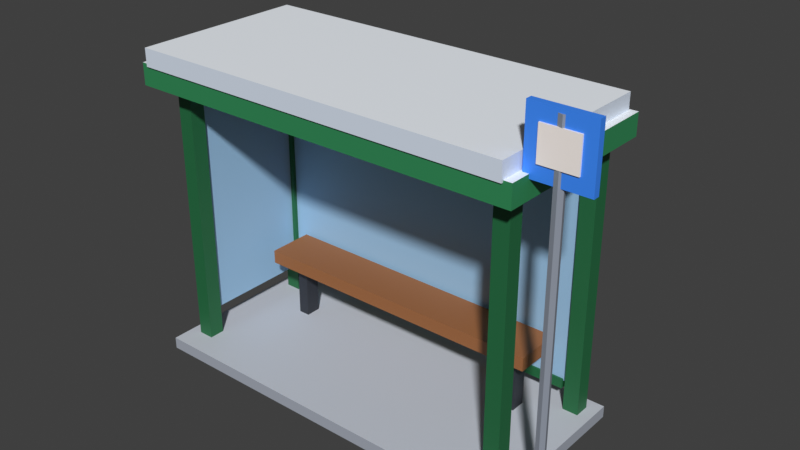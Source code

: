 # Source: BusStop.blend  (saved by Blender 5.2.44; exported with 4.5.12 LTS)
import bpy
from mathutils import Matrix  # noqa: F401  (used for matrix-valued properties, if any)

bpy.ops.wm.read_factory_settings(use_empty=True)
scene = bpy.context.scene
scene.name = 'Scene'

# ---- materials (node trees are filled in below, after node groups)
mat_lf_vertexcolor = bpy.data.materials.new('LF_VertexColor')
mat_lf_vertexcolor.use_backface_culling = True
mat_lf_vertexcolor.diffuse_color = (1.0, 1.0, 1.0, 1.0)

# ---- material node trees
mat_lf_vertexcolor.use_nodes = True; mat_lf_vertexcolor.node_tree.nodes.clear()
_N = mat_lf_vertexcolor.node_tree.nodes; _L = mat_lf_vertexcolor.node_tree.links
n0 = _N.new('ShaderNodeBsdfPrincipled'); n0.name = 'Principled BSDF'; n0.location = (-200, 100)
n0.inputs[2].default_value = 0.6
n0.inputs[10].default_value = 0.005
n1 = _N.new('ShaderNodeOutputMaterial'); n1.name = 'Material Output'; n1.location = (200, 100)
n2 = _N.new('ShaderNodeVertexColor'); n2.name = 'Color Attribute'; n2.location = (0, 0)
n2.layer_name = 'Col'
_L.new(n0.outputs[0], n1.inputs[0])
_L.new(n2.outputs[0], n0.inputs[0])
n1.is_active_output = True

# ---- world
world_lh_world = bpy.data.worlds.new('LH_World'); scene.world = world_lh_world
world_lh_world.use_nodes = True; world_lh_world.node_tree.nodes.clear()
_N = world_lh_world.node_tree.nodes; _L = world_lh_world.node_tree.links
n0 = _N.new('ShaderNodeBackground'); n0.name = 'Background'; n0.location = (-200, 100)
n0.inputs[0].default_value = (0.05, 0.05, 0.05, 1.0)
n1 = _N.new('ShaderNodeOutputWorld'); n1.name = 'World Output'; n1.location = (200, 100)
_L.new(n0.outputs[0], n1.inputs[0])
n1.is_active_output = True
world_lh_world.color = (0.62, 0.7, 0.8)

# ---- meshes
me_busstop_shelter = bpy.data.meshes.new('BusStop_Shelter')
me_busstop_shelter.from_pydata([(-5.675, -2.225, 0.0), (4.325, -2.225, 0.0), (4.325, 2.275, 0.0), (-5.675, 2.275, 0.0), (-5.675, -2.225, 0.3), (4.325, -2.225, 0.3), (4.325, 2.275, 0.3), (-5.675, 2.275, 0.3), (-5.375, -1.625, 0.25), (-4.975, -1.625, 0.25), (-4.975, -1.225, 0.25), (-5.375, -1.225, 0.25), (-5.375, -1.625, 7.2), (-4.975, -1.625, 7.2), (-4.975, -1.225, 7.2), (-5.375, -1.225, 7.2), (-5.375, 1.575, 0.25), (-4.975, 1.575, 0.25), (-4.975, 1.975, 0.25), (-5.375, 1.975, 0.25), (-5.375, 1.575, 7.2), (-4.975, 1.575, 7.2), (-4.975, 1.975, 7.2), (-5.375, 1.975, 7.2), (3.625, -1.625, 0.25), (4.025, -1.625, 0.25), (4.025, -1.225, 0.25), (3.625, -1.225, 0.25), (3.625, -1.625, 7.2), (4.025, -1.625, 7.2), (4.025, -1.225, 7.2), (3.625, -1.225, 7.2), (3.625, 1.575, 0.25), (4.025, 1.575, 0.25), (4.025, 1.975, 0.25), (3.625, 1.975, 0.25), (3.625, 1.575, 7.2), (4.025, 1.575, 7.2), (4.025, 1.975, 7.2), (3.625, 1.975, 7.2), (-5.775, -2.225, 7.15), (4.425, -2.225, 7.15), (4.425, 2.275, 7.15), (-5.775, 2.275, 7.15), (-5.775, -2.225, 7.7), (4.425, -2.225, 7.7), (4.425, 2.275, 7.7), (-5.775, 2.275, 7.7), (-5.575, -2.275, 7.65), (4.225, -2.275, 7.65), (4.225, 2.225, 7.65), (-5.575, 2.225, 7.65), (-5.575, -2.275, 8.1), (4.225, -2.275, 8.1), (4.225, 2.225, 8.1), (-5.575, 2.225, 8.1), (-4.875, 1.625, 0.8), (3.525, 1.625, 0.8), (3.525, 1.925, 0.8), (-4.875, 1.925, 0.8), (-4.875, 1.625, 1.05), (3.525, 1.625, 1.05), (3.525, 1.925, 1.05), (-4.875, 1.925, 1.05), (-4.575, 0.375, 1.8), (3.225, 0.375, 1.8), (3.225, 1.575, 1.8), (-4.575, 1.575, 1.8), (-4.575, 0.375, 2.15), (3.225, 0.375, 2.15), (3.225, 1.575, 2.15), (-4.575, 1.575, 2.15), (-4.125, 0.775, 0.25), (-3.825, 0.775, 0.25), (-3.825, 1.175, 0.25), (-4.125, 1.175, 0.25), (-4.125, 0.775, 1.85), (-3.825, 0.775, 1.85), (-3.825, 1.175, 1.85), (-4.125, 1.175, 1.85), (2.475, 0.775, 0.25), (2.775, 0.775, 0.25), (2.775, 1.175, 0.25), (2.475, 1.175, 0.25), (2.475, 0.775, 1.85), (2.775, 0.775, 1.85), (2.775, 1.175, 1.85), (2.475, 1.175, 1.85), (5.11, -1.54, 0.25), (4.994, -1.509, 0.25), (4.909, -1.594, 0.25), (4.94, -1.71, 0.25), (5.056, -1.741, 0.25), (5.141, -1.656, 0.25), (5.11, -1.54, 9.0), (4.994, -1.509, 9.0), (4.909, -1.594, 9.0), (4.94, -1.71, 9.0), (5.056, -1.741, 9.0), (5.141, -1.656, 9.0), (5.025, -1.625, 0.25), (5.025, -1.625, 9.0), (4.275, -1.705, 7.6), (5.775, -1.705, 7.6), (5.775, -1.545, 7.6), (4.275, -1.545, 7.6), (4.275, -1.705, 9.1), (5.775, -1.705, 9.1), (5.775, -1.545, 9.1), (4.275, -1.545, 9.1), (4.575, -1.745, 7.95), (5.475, -1.745, 7.95), (5.475, -1.505, 7.95), (4.575, -1.505, 7.95), (4.575, -1.745, 8.75), (5.475, -1.745, 8.75), (5.475, -1.505, 8.75), (4.575, -1.505, 8.75)], [], [(0, 3, 2, 1), (4, 5, 6, 7), (0, 1, 5, 4), (1, 2, 6, 5), (2, 3, 7, 6), (3, 0, 4, 7), (8, 11, 10, 9), (12, 13, 14, 15), (8, 9, 13, 12), (9, 10, 14, 13), (10, 11, 15, 14), (11, 8, 12, 15), (16, 19, 18, 17), (20, 21, 22, 23), (16, 17, 21, 20), (17, 18, 22, 21), (18, 19, 23, 22), (19, 16, 20, 23), (24, 27, 26, 25), (28, 29, 30, 31), (24, 25, 29, 28), (25, 26, 30, 29), (26, 27, 31, 30), (27, 24, 28, 31), (32, 35, 34, 33), (36, 37, 38, 39), (32, 33, 37, 36), (33, 34, 38, 37), (34, 35, 39, 38), (35, 32, 36, 39), (40, 43, 42, 41), (44, 45, 46, 47), (40, 41, 45, 44), (41, 42, 46, 45), (42, 43, 47, 46), (43, 40, 44, 47), (48, 51, 50, 49), (52, 53, 54, 55), (48, 49, 53, 52), (49, 50, 54, 53), (50, 51, 55, 54), (51, 48, 52, 55), (56, 59, 58, 57), (60, 61, 62, 63), (56, 57, 61, 60), (57, 58, 62, 61), (58, 59, 63, 62), (59, 56, 60, 63), (64, 67, 66, 65), (68, 69, 70, 71), (64, 65, 69, 68), (65, 66, 70, 69), (66, 67, 71, 70), (67, 64, 68, 71), (72, 75, 74, 73), (76, 77, 78, 79), (72, 73, 77, 76), (73, 74, 78, 77), (74, 75, 79, 78), (75, 72, 76, 79), (80, 83, 82, 81), (84, 85, 86, 87), (80, 81, 85, 84), (81, 82, 86, 85), (82, 83, 87, 86), (83, 80, 84, 87), (88, 89, 95, 94), (100, 89, 88), (101, 94, 95), (89, 90, 96, 95), (100, 90, 89), (101, 95, 96), (90, 91, 97, 96), (100, 91, 90), (101, 96, 97), (91, 92, 98, 97), (100, 92, 91), (101, 97, 98), (92, 93, 99, 98), (100, 93, 92), (101, 98, 99), (93, 88, 94, 99), (100, 88, 93), (101, 99, 94), (102, 105, 104, 103), (106, 107, 108, 109), (102, 103, 107, 106), (103, 104, 108, 107), (104, 105, 109, 108), (105, 102, 106, 109), (110, 113, 112, 111), (114, 115, 116, 117), (110, 111, 115, 114), (111, 112, 116, 115), (112, 113, 117, 116), (113, 110, 114, 117)])
_ca = me_busstop_shelter.color_attributes.new('Col', 'BYTE_COLOR', 'CORNER')
_ca.data.foreach_set('color', [0.3968, 0.4287, 0.4969, 1.0, 0.3968, 0.4287, 0.4969, 1.0, 0.3968, 0.4287, 0.4969, 1.0, 0.3968, 0.4287, 0.4969, 1.0, 0.5841, 0.6172, 0.6867, 1.0, 0.5841, 0.6172, 0.6867, 1.0, 0.5841, 0.6172, 0.6867, 1.0, 0.5841, 0.6172, 0.6867, 1.0, 0.3968, 0.4287, 0.4969, 1.0, 0.3968, 0.4287, 0.4969, 1.0, 0.3968, 0.4287, 0.4969, 1.0, 0.3968, 0.4287, 0.4969, 1.0, 0.3968, 0.4287, 0.4969, 1.0, 0.3968, 0.4287, 0.4969, 1.0, 0.3968, 0.4287, 0.4969, 1.0, 0.3968, 0.4287, 0.4969, 1.0, 0.3968, 0.4287, 0.4969, 1.0, 0.3968, 0.4287, 0.4969, 1.0, 0.3968, 0.4287, 0.4969, 1.0, 0.3968, 0.4287, 0.4969, 1.0, 0.3968, 0.4287, 0.4969, 1.0, 0.3968, 0.4287, 0.4969, 1.0, 0.3968, 0.4287, 0.4969, 1.0, 0.3968, 0.4287, 0.4969, 1.0, 0.0137, 0.147, 0.04971, 1.0, 0.0137, 0.147, 0.04971, 1.0, 0.0137, 0.147, 0.04971, 1.0, 0.0137, 0.147, 0.04971, 1.0, 0.0137, 0.147, 0.04971, 1.0, 0.0137, 0.147, 0.04971, 1.0, 0.0137, 0.147, 0.04971, 1.0, 0.0137, 0.147, 0.04971, 1.0, 0.0137, 0.147, 0.04971, 1.0, 0.0137, 0.147, 0.04971, 1.0, 0.0137, 0.147, 0.04971, 1.0, 0.0137, 0.147, 0.04971, 1.0, 0.0137, 0.147, 0.04971, 1.0, 0.0137, 0.147, 0.04971, 1.0, 0.0137, 0.147, 0.04971, 1.0, 0.0137, 0.147, 0.04971, 1.0, 0.0137, 0.147, 0.04971, 1.0, 0.0137, 0.147, 0.04971, 1.0, 0.0137, 0.147, 0.04971, 1.0, 0.0137, 0.147, 0.04971, 1.0, 0.0137, 0.147, 0.04971, 1.0, 0.0137, 0.147, 0.04971, 1.0, 0.0137, 0.147, 0.04971, 1.0, 0.0137, 0.147, 0.04971, 1.0, 0.0137, 0.147, 0.04971, 1.0, 0.0137, 0.147, 0.04971, 1.0, 0.0137, 0.147, 0.04971, 1.0, 0.0137, 0.147, 0.04971, 1.0, 0.0137, 0.147, 0.04971, 1.0, 0.0137, 0.147, 0.04971, 1.0, 0.0137, 0.147, 0.04971, 1.0, 0.0137, 0.147, 0.04971, 1.0, 0.0137, 0.147, 0.04971, 1.0, 0.0137, 0.147, 0.04971, 1.0, 0.0137, 0.147, 0.04971, 1.0, 0.0137, 0.147, 0.04971, 1.0, 0.0137, 0.147, 0.04971, 1.0, 0.0137, 0.147, 0.04971, 1.0, 0.0137, 0.147, 0.04971, 1.0, 0.0137, 0.147, 0.04971, 1.0, 0.0137, 0.147, 0.04971, 1.0, 0.0137, 0.147, 0.04971, 1.0, 0.0137, 0.147, 0.04971, 1.0, 0.0137, 0.147, 0.04971, 1.0, 0.0137, 0.147, 0.04971, 1.0, 0.0137, 0.147, 0.04971, 1.0, 0.0137, 0.147, 0.04971, 1.0, 0.0137, 0.147, 0.04971, 1.0, 0.0137, 0.147, 0.04971, 1.0, 0.0137, 0.147, 0.04971, 1.0, 0.0137, 0.147, 0.04971, 1.0, 0.0137, 0.147, 0.04971, 1.0, 0.0137, 0.147, 0.04971, 1.0, 0.0137, 0.147, 0.04971, 1.0, 0.0137, 0.147, 0.04971, 1.0, 0.0137, 0.147, 0.04971, 1.0, 0.0137, 0.147, 0.04971, 1.0, 0.0137, 0.147, 0.04971, 1.0, 0.0137, 0.147, 0.04971, 1.0, 0.0137, 0.147, 0.04971, 1.0, 0.0137, 0.147, 0.04971, 1.0, 0.0137, 0.147, 0.04971, 1.0, 0.0137, 0.147, 0.04971, 1.0, 0.0137, 0.147, 0.04971, 1.0, 0.0137, 0.147, 0.04971, 1.0, 0.0137, 0.147, 0.04971, 1.0, 0.0137, 0.147, 0.04971, 1.0, 0.0137, 0.147, 0.04971, 1.0, 0.0137, 0.147, 0.04971, 1.0, 0.0137, 0.147, 0.04971, 1.0, 0.0137, 0.147, 0.04971, 1.0, 0.0137, 0.147, 0.04971, 1.0, 0.0137, 0.147, 0.04971, 1.0, 0.0137, 0.147, 0.04971, 1.0, 0.0137, 0.147, 0.04971, 1.0, 0.0137, 0.147, 0.04971, 1.0, 0.0137, 0.147, 0.04971, 1.0, 0.0137, 0.147, 0.04971, 1.0, 0.0137, 0.147, 0.04971, 1.0, 0.0137, 0.147, 0.04971, 1.0, 0.0137, 0.147, 0.04971, 1.0, 0.0137, 0.147, 0.04971, 1.0, 0.0137, 0.147, 0.04971, 1.0, 0.0137, 0.147, 0.04971, 1.0, 0.0137, 0.147, 0.04971, 1.0, 0.0137, 0.147, 0.04971, 1.0, 0.0137, 0.147, 0.04971, 1.0, 0.0137, 0.147, 0.04971, 1.0, 0.0137, 0.147, 0.04971, 1.0, 0.0137, 0.147, 0.04971, 1.0, 0.0137, 0.147, 0.04971, 1.0, 0.0137, 0.147, 0.04971, 1.0, 0.0137, 0.147, 0.04971, 1.0, 0.0137, 0.147, 0.04971, 1.0, 0.0137, 0.147, 0.04971, 1.0, 0.0137, 0.147, 0.04971, 1.0, 0.0137, 0.147, 0.04971, 1.0, 0.0137, 0.147, 0.04971, 1.0, 0.0137, 0.147, 0.04971, 1.0, 0.0137, 0.147, 0.04971, 1.0, 0.9047, 0.9473, 1.0, 1.0, 0.9047, 0.9473, 1.0, 1.0, 0.9047, 0.9473, 1.0, 1.0, 0.9047, 0.9473, 1.0, 1.0, 0.02732, 0.2542, 0.09084, 1.0, 0.02732, 0.2542, 0.09084, 1.0, 0.02732, 0.2542, 0.09084, 1.0, 0.02732, 0.2542, 0.09084, 1.0, 0.02732, 0.2542, 0.09084, 1.0, 0.02732, 0.2542, 0.09084, 1.0, 0.02732, 0.2542, 0.09084, 1.0, 0.02732, 0.2542, 0.09084, 1.0, 0.02732, 0.2542, 0.09084, 1.0, 0.02732, 0.2542, 0.09084, 1.0, 0.02732, 0.2542, 0.09084, 1.0, 0.02732, 0.2542, 0.09084, 1.0, 0.02732, 0.2542, 0.09084, 1.0, 0.02732, 0.2542, 0.09084, 1.0, 0.02732, 0.2542, 0.09084, 1.0, 0.02732, 0.2542, 0.09084, 1.0, 0.7157, 0.7913, 0.9047, 1.0, 0.7157, 0.7913, 0.9047, 1.0, 0.7157, 0.7913, 0.9047, 1.0, 0.7157, 0.7913, 0.9047, 1.0, 0.9047, 0.9473, 1.0, 1.0, 0.9047, 0.9473, 1.0, 1.0, 0.9047, 0.9473, 1.0, 1.0, 0.9047, 0.9473, 1.0, 1.0, 0.7157, 0.7913, 0.9047, 1.0, 0.7157, 0.7913, 0.9047, 1.0, 0.7157, 0.7913, 0.9047, 1.0, 0.7157, 0.7913, 0.9047, 1.0, 0.7157, 0.7913, 0.9047, 1.0, 0.7157, 0.7913, 0.9047, 1.0, 0.7157, 0.7913, 0.9047, 1.0, 0.7157, 0.7913, 0.9047, 1.0, 0.7157, 0.7913, 0.9047, 1.0, 0.7157, 0.7913, 0.9047, 1.0, 0.7157, 0.7913, 0.9047, 1.0, 0.7157, 0.7913, 0.9047, 1.0, 0.7157, 0.7913, 0.9047, 1.0, 0.7157, 0.7913, 0.9047, 1.0, 0.7157, 0.7913, 0.9047, 1.0, 0.7157, 0.7913, 0.9047, 1.0, 0.0137, 0.147, 0.04971, 1.0, 0.0137, 0.147, 0.04971, 1.0, 0.0137, 0.147, 0.04971, 1.0, 0.0137, 0.147, 0.04971, 1.0, 0.0137, 0.147, 0.04971, 1.0, 0.0137, 0.147, 0.04971, 1.0, 0.0137, 0.147, 0.04971, 1.0, 0.0137, 0.147, 0.04971, 1.0, 0.0137, 0.147, 0.04971, 1.0, 0.0137, 0.147, 0.04971, 1.0, 0.0137, 0.147, 0.04971, 1.0, 0.0137, 0.147, 0.04971, 1.0, 0.0137, 0.147, 0.04971, 1.0, 0.0137, 0.147, 0.04971, 1.0, 0.0137, 0.147, 0.04971, 1.0, 0.0137, 0.147, 0.04971, 1.0, 0.0137, 0.147, 0.04971, 1.0, 0.0137, 0.147, 0.04971, 1.0, 0.0137, 0.147, 0.04971, 1.0, 0.0137, 0.147, 0.04971, 1.0, 0.0137, 0.147, 0.04971, 1.0, 0.0137, 0.147, 0.04971, 1.0, 0.0137, 0.147, 0.04971, 1.0, 0.0137, 0.147, 0.04971, 1.0, 0.3515, 0.1329, 0.04231, 1.0, 0.3515, 0.1329, 0.04231, 1.0, 0.3515, 0.1329, 0.04231, 1.0, 0.3515, 0.1329, 0.04231, 1.0, 0.3515, 0.1329, 0.04231, 1.0, 0.3515, 0.1329, 0.04231, 1.0, 0.3515, 0.1329, 0.04231, 1.0, 0.3515, 0.1329, 0.04231, 1.0, 0.3515, 0.1329, 0.04231, 1.0, 0.3515, 0.1329, 0.04231, 1.0, 0.3515, 0.1329, 0.04231, 1.0, 0.3515, 0.1329, 0.04231, 1.0, 0.3515, 0.1329, 0.04231, 1.0, 0.3515, 0.1329, 0.04231, 1.0, 0.3515, 0.1329, 0.04231, 1.0, 0.3515, 0.1329, 0.04231, 1.0, 0.3515, 0.1329, 0.04231, 1.0, 0.3515, 0.1329, 0.04231, 1.0, 0.3515, 0.1329, 0.04231, 1.0, 0.3515, 0.1329, 0.04231, 1.0, 0.3515, 0.1329, 0.04231, 1.0, 0.3515, 0.1329, 0.04231, 1.0, 0.3515, 0.1329, 0.04231, 1.0, 0.3515, 0.1329, 0.04231, 1.0, 0.02843, 0.0331, 0.04519, 1.0, 0.02843, 0.0331, 0.04519, 1.0, 0.02843, 0.0331, 0.04519, 1.0, 0.02843, 0.0331, 0.04519, 1.0, 0.02843, 0.0331, 0.04519, 1.0, 0.02843, 0.0331, 0.04519, 1.0, 0.02843, 0.0331, 0.04519, 1.0, 0.02843, 0.0331, 0.04519, 1.0, 0.02843, 0.0331, 0.04519, 1.0, 0.02843, 0.0331, 0.04519, 1.0, 0.02843, 0.0331, 0.04519, 1.0, 0.02843, 0.0331, 0.04519, 1.0, 0.02843, 0.0331, 0.04519, 1.0, 0.02843, 0.0331, 0.04519, 1.0, 0.02843, 0.0331, 0.04519, 1.0, 0.02843, 0.0331, 0.04519, 1.0, 0.02843, 0.0331, 0.04519, 1.0, 0.02843, 0.0331, 0.04519, 1.0, 0.02843, 0.0331, 0.04519, 1.0, 0.02843, 0.0331, 0.04519, 1.0, 0.02843, 0.0331, 0.04519, 1.0, 0.02843, 0.0331, 0.04519, 1.0, 0.02843, 0.0331, 0.04519, 1.0, 0.02843, 0.0331, 0.04519, 1.0, 0.02843, 0.0331, 0.04519, 1.0, 0.02843, 0.0331, 0.04519, 1.0, 0.02843, 0.0331, 0.04519, 1.0, 0.02843, 0.0331, 0.04519, 1.0, 0.02843, 0.0331, 0.04519, 1.0, 0.02843, 0.0331, 0.04519, 1.0, 0.02843, 0.0331, 0.04519, 1.0, 0.02843, 0.0331, 0.04519, 1.0, 0.02843, 0.0331, 0.04519, 1.0, 0.02843, 0.0331, 0.04519, 1.0, 0.02843, 0.0331, 0.04519, 1.0, 0.02843, 0.0331, 0.04519, 1.0, 0.02843, 0.0331, 0.04519, 1.0, 0.02843, 0.0331, 0.04519, 1.0, 0.02843, 0.0331, 0.04519, 1.0, 0.02843, 0.0331, 0.04519, 1.0, 0.02843, 0.0331, 0.04519, 1.0, 0.02843, 0.0331, 0.04519, 1.0, 0.02843, 0.0331, 0.04519, 1.0, 0.02843, 0.0331, 0.04519, 1.0, 0.02843, 0.0331, 0.04519, 1.0, 0.02843, 0.0331, 0.04519, 1.0, 0.02843, 0.0331, 0.04519, 1.0, 0.02843, 0.0331, 0.04519, 1.0, 0.2747, 0.305, 0.3663, 1.0, 0.2747, 0.305, 0.3663, 1.0, 0.2747, 0.305, 0.3663, 1.0, 0.2747, 0.305, 0.3663, 1.0, 0.2747, 0.305, 0.3663, 1.0, 0.2747, 0.305, 0.3663, 1.0, 0.2747, 0.305, 0.3663, 1.0, 0.2747, 0.305, 0.3663, 1.0, 0.2747, 0.305, 0.3663, 1.0, 0.2747, 0.305, 0.3663, 1.0, 0.2747, 0.305, 0.3663, 1.0, 0.2747, 0.305, 0.3663, 1.0, 0.2747, 0.305, 0.3663, 1.0, 0.2747, 0.305, 0.3663, 1.0, 0.2747, 0.305, 0.3663, 1.0, 0.2747, 0.305, 0.3663, 1.0, 0.2747, 0.305, 0.3663, 1.0, 0.2747, 0.305, 0.3663, 1.0, 0.2747, 0.305, 0.3663, 1.0, 0.2747, 0.305, 0.3663, 1.0, 0.2747, 0.305, 0.3663, 1.0, 0.2747, 0.305, 0.3663, 1.0, 0.2747, 0.305, 0.3663, 1.0, 0.2747, 0.305, 0.3663, 1.0, 0.2747, 0.305, 0.3663, 1.0, 0.2747, 0.305, 0.3663, 1.0, 0.2747, 0.305, 0.3663, 1.0, 0.2747, 0.305, 0.3663, 1.0, 0.2747, 0.305, 0.3663, 1.0, 0.2747, 0.305, 0.3663, 1.0, 0.2747, 0.305, 0.3663, 1.0, 0.2747, 0.305, 0.3663, 1.0, 0.2747, 0.305, 0.3663, 1.0, 0.2747, 0.305, 0.3663, 1.0, 0.2747, 0.305, 0.3663, 1.0, 0.2747, 0.305, 0.3663, 1.0, 0.2747, 0.305, 0.3663, 1.0, 0.2747, 0.305, 0.3663, 1.0, 0.2747, 0.305, 0.3663, 1.0, 0.2747, 0.305, 0.3663, 1.0, 0.2747, 0.305, 0.3663, 1.0, 0.2747, 0.305, 0.3663, 1.0, 0.2747, 0.305, 0.3663, 1.0, 0.2747, 0.305, 0.3663, 1.0, 0.2747, 0.305, 0.3663, 1.0, 0.2747, 0.305, 0.3663, 1.0, 0.2747, 0.305, 0.3663, 1.0, 0.2747, 0.305, 0.3663, 1.0, 0.2747, 0.305, 0.3663, 1.0, 0.2747, 0.305, 0.3663, 1.0, 0.2747, 0.305, 0.3663, 1.0, 0.2747, 0.305, 0.3663, 1.0, 0.2747, 0.305, 0.3663, 1.0, 0.2747, 0.305, 0.3663, 1.0, 0.2747, 0.305, 0.3663, 1.0, 0.2747, 0.305, 0.3663, 1.0, 0.2747, 0.305, 0.3663, 1.0, 0.2747, 0.305, 0.3663, 1.0, 0.2747, 0.305, 0.3663, 1.0, 0.2747, 0.305, 0.3663, 1.0, 0.04519, 0.2664, 1.0, 1.0, 0.04519, 0.2664, 1.0, 1.0, 0.04519, 0.2664, 1.0, 1.0, 0.04519, 0.2664, 1.0, 1.0, 0.04519, 0.2664, 1.0, 1.0, 0.04519, 0.2664, 1.0, 1.0, 0.04519, 0.2664, 1.0, 1.0, 0.04519, 0.2664, 1.0, 1.0, 0.04519, 0.2664, 1.0, 1.0, 0.04519, 0.2664, 1.0, 1.0, 0.04519, 0.2664, 1.0, 1.0, 0.04519, 0.2664, 1.0, 1.0, 0.04519, 0.2664, 1.0, 1.0, 0.04519, 0.2664, 1.0, 1.0, 0.04519, 0.2664, 1.0, 1.0, 0.04519, 0.2664, 1.0, 1.0, 0.04519, 0.2664, 1.0, 1.0, 0.04519, 0.2664, 1.0, 1.0, 0.04519, 0.2664, 1.0, 1.0, 0.04519, 0.2664, 1.0, 1.0, 0.04519, 0.2664, 1.0, 1.0, 0.04519, 0.2664, 1.0, 1.0, 0.04519, 0.2664, 1.0, 1.0, 0.04519, 0.2664, 1.0, 1.0, 1.0, 0.9216, 0.8714, 1.0, 1.0, 0.9216, 0.8714, 1.0, 1.0, 0.9216, 0.8714, 1.0, 1.0, 0.9216, 0.8714, 1.0, 1.0, 0.9216, 0.8714, 1.0, 1.0, 0.9216, 0.8714, 1.0, 1.0, 0.9216, 0.8714, 1.0, 1.0, 0.9216, 0.8714, 1.0, 1.0, 0.9216, 0.8714, 1.0, 1.0, 0.9216, 0.8714, 1.0, 1.0, 0.9216, 0.8714, 1.0, 1.0, 0.9216, 0.8714, 1.0, 1.0, 0.9216, 0.8714, 1.0, 1.0, 0.9216, 0.8714, 1.0, 1.0, 0.9216, 0.8714, 1.0, 1.0, 0.9216, 0.8714, 1.0, 1.0, 0.9216, 0.8714, 1.0, 1.0, 0.9216, 0.8714, 1.0, 1.0, 0.9216, 0.8714, 1.0, 1.0, 0.9216, 0.8714, 1.0, 1.0, 0.9216, 0.8714, 1.0, 1.0, 0.9216, 0.8714, 1.0, 1.0, 0.9216, 0.8714, 1.0, 1.0, 0.9216, 0.8714, 1.0])
me_busstop_shelter.materials.append(mat_lf_vertexcolor)
me_busstop_shelter.update()
me_busstop_glass = bpy.data.meshes.new('BusStop_Glass')
me_busstop_glass.from_pydata([(-4.975, 1.675, 1.0), (3.625, 1.675, 1.0), (3.625, 1.875, 1.0), (-4.975, 1.875, 1.0), (-4.975, 1.675, 6.8), (3.625, 1.675, 6.8), (3.625, 1.875, 6.8), (-4.975, 1.875, 6.8), (-5.275, -1.225, 1.0), (-5.075, -1.225, 1.0), (-5.075, 1.575, 1.0), (-5.275, 1.575, 1.0), (-5.275, -1.225, 6.8), (-5.075, -1.225, 6.8), (-5.075, 1.575, 6.8), (-5.275, 1.575, 6.8)], [], [(0, 3, 2, 1), (4, 5, 6, 7), (0, 1, 5, 4), (1, 2, 6, 5), (2, 3, 7, 6), (3, 0, 4, 7), (8, 11, 10, 9), (12, 13, 14, 15), (8, 9, 13, 12), (9, 10, 14, 13), (10, 11, 15, 14), (11, 8, 12, 15)])
_ca = me_busstop_glass.color_attributes.new('Col', 'BYTE_COLOR', 'CORNER')
_ca.data.foreach_set('color', [0.3467, 0.5711, 0.807, 1.0, 0.3467, 0.5711, 0.807, 1.0, 0.3467, 0.5711, 0.807, 1.0, 0.3467, 0.5711, 0.807, 1.0, 0.3467, 0.5711, 0.807, 1.0, 0.3467, 0.5711, 0.807, 1.0, 0.3467, 0.5711, 0.807, 1.0, 0.3467, 0.5711, 0.807, 1.0, 0.3467, 0.5711, 0.807, 1.0, 0.3467, 0.5711, 0.807, 1.0, 0.3467, 0.5711, 0.807, 1.0, 0.3467, 0.5711, 0.807, 1.0, 0.3467, 0.5711, 0.807, 1.0, 0.3467, 0.5711, 0.807, 1.0, 0.3467, 0.5711, 0.807, 1.0, 0.3467, 0.5711, 0.807, 1.0, 0.3467, 0.5711, 0.807, 1.0, 0.3467, 0.5711, 0.807, 1.0, 0.3467, 0.5711, 0.807, 1.0, 0.3467, 0.5711, 0.807, 1.0, 0.3467, 0.5711, 0.807, 1.0, 0.3467, 0.5711, 0.807, 1.0, 0.3467, 0.5711, 0.807, 1.0, 0.3467, 0.5711, 0.807, 1.0, 0.3467, 0.5711, 0.807, 1.0, 0.3467, 0.5711, 0.807, 1.0, 0.3467, 0.5711, 0.807, 1.0, 0.3467, 0.5711, 0.807, 1.0, 0.3467, 0.5711, 0.807, 1.0, 0.3467, 0.5711, 0.807, 1.0, 0.3467, 0.5711, 0.807, 1.0, 0.3467, 0.5711, 0.807, 1.0, 0.3467, 0.5711, 0.807, 1.0, 0.3467, 0.5711, 0.807, 1.0, 0.3467, 0.5711, 0.807, 1.0, 0.3467, 0.5711, 0.807, 1.0, 0.3467, 0.5711, 0.807, 1.0, 0.3467, 0.5711, 0.807, 1.0, 0.3467, 0.5711, 0.807, 1.0, 0.3467, 0.5711, 0.807, 1.0, 0.3467, 0.5711, 0.807, 1.0, 0.3467, 0.5711, 0.807, 1.0, 0.3467, 0.5711, 0.807, 1.0, 0.3467, 0.5711, 0.807, 1.0, 0.3467, 0.5711, 0.807, 1.0, 0.3467, 0.5711, 0.807, 1.0, 0.3467, 0.5711, 0.807, 1.0, 0.3467, 0.5711, 0.807, 1.0])
me_busstop_glass.materials.append(mat_lf_vertexcolor)
me_busstop_glass.update()

# ---- objects
ob_busstop_shelter = bpy.data.objects.new('BusStop_Shelter', me_busstop_shelter)
ob_busstop_glass = bpy.data.objects.new('BusStop_Glass', me_busstop_glass)

# ---- transforms, parenting, visibility, modifiers, constraints
ob_busstop_shelter.location = (0.0, 0.0, 0.0)
ob_busstop_glass.location = (0.0, 0.0, 0.0)

# ---- collection membership
scene.collection.objects.link(ob_busstop_shelter)
scene.collection.objects.link(ob_busstop_glass)

# ---- scene / render settings (as saved in the file)
scene.frame_start = 1; scene.frame_end = 250; scene.frame_set(1)
scene.render.engine = 'BLENDER_EEVEE_NEXT'
scene.render.bake_bias = 0.0
scene.render.bake_samples = 0
scene.render.compositor_device = 'GPU'
scene.eevee.use_volume_custom_range = False
scene.eevee.fast_gi_thickness_near = 0.1
scene.eevee.fast_gi_thickness_far = 0.0
scene.eevee.ray_tracing_options.screen_trace_thickness = 0.1
scene.view_settings.view_transform = 'Standard'
bpy.context.view_layer.update()

# ---- added for rendering (the .blend has no active camera and no usable light): camera, sun
cam_auto = bpy.data.cameras.new('AutoCamera')
cam_auto.lens = 50.0
cam_auto.sensor_width = 36.0
cam_auto.clip_end = 1000.0
ob_auto_camera = bpy.data.objects.new('AutoCamera', cam_auto)
scene.collection.objects.link(ob_auto_camera)
ob_auto_camera.location = (14.2411, -17.0893, 15.9429)
ob_auto_camera.rotation_euler = (1.09748, -7.21219e-08, 0.694738)
scene.camera = ob_auto_camera
light_auto_sun = bpy.data.lights.new('AutoSun', 'SUN')
light_auto_sun.energy = 3.0
light_auto_sun.angle = 0.0523599
ob_auto_sun = bpy.data.objects.new('AutoSun', light_auto_sun)
scene.collection.objects.link(ob_auto_sun)
ob_auto_sun.rotation_euler = (0.872665, 0.174533, 0.523599)
bpy.context.view_layer.update()
